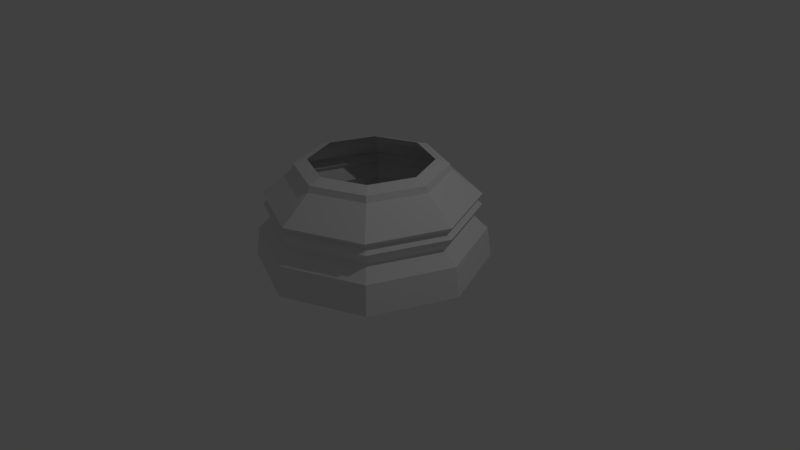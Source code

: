 # Source: Chess_Piece_Base_-_LowPoly.blend  (saved by Blender 2.77.0; exported with 4.5.12 LTS)
import bpy
from mathutils import Matrix  # noqa: F401  (used for matrix-valued properties, if any)

bpy.ops.wm.read_factory_settings(use_empty=True)
scene = bpy.context.scene
scene.name = 'Scene'

# ---- collections
col_collection_1 = bpy.data.collections.new('Collection 1'); scene.collection.children.link(col_collection_1)

# ---- world
world_world = bpy.data.worlds.new('World'); scene.world = world_world
world_world.color = (0.05088, 0.05088, 0.05088)
world_world.use_sun_shadow = False
world_world.sun_shadow_jitter_overblur = 0.0
world_world.cycles.sampling_method = 'MANUAL'

# ---- cameras
cam_camera = bpy.data.cameras.new('Camera')
cam_camera.clip_end = 100.0
cam_camera.lens = 35.0
cam_camera.sensor_width = 32.0
cam_camera.sensor_height = 18.0
cam_camera.ortho_scale = 7.314
cam_camera.dof.focus_distance = 0.0
cam_camera.dof.aperture_fstop = 128.0

# ---- lights
light_lamp = bpy.data.lights.new('Lamp', 'POINT')
light_lamp.transmission_factor = 0.0
light_lamp.cutoff_distance = 30.0
light_lamp.energy = 100.0
light_lamp.shadow_buffer_clip_start = 1.001
light_lamp.shadow_soft_size = 0.1
light_lamp.shadow_maximum_resolution = 0.006
light_lamp.use_absolute_resolution = True

# ---- meshes
me_cylinder = bpy.data.meshes.new('Cylinder')
me_cylinder.from_pydata([(0.0, 1.5, -1.0), (8.369e-08, 0.7858, 0.7543), (1.061, 1.061, -1.0), (0.5557, 0.5557, 0.7543), (1.5, 1.132e-07, -1.0), (0.7858, 2.964e-07, 0.7543), (1.061, -1.061, -1.0), (0.5557, -0.5557, 0.7543), (-4.888e-07, -1.5, -1.0), (-1.724e-07, -0.7858, 0.7543), (-1.061, -1.061, -1.0), (-0.5557, -0.5557, 0.7543), (-1.5, 1.448e-06, -1.0), (-0.7858, 9.958e-07, 0.7543), (-1.061, 1.061, -1.0), (-0.5557, 0.5557, 0.7543), (2.691e-08, 1.271, -0.2691), (0.899, 0.899, -0.2691), (1.271, 1.72e-07, -0.2691), (0.899, -0.899, -0.2691), (-3.874e-07, -1.271, -0.2691), (-0.899, -0.899, -0.2691), (-1.271, 1.304e-06, -0.2691), (-0.899, 0.899, -0.2691), (6.17e-09, 1.448, -0.4879), (1.024, 1.024, -0.4879), (1.448, 1.267e-07, -0.4879), (1.024, -1.024, -0.4879), (-4.657e-07, -1.448, -0.4879), (-1.024, -1.024, -0.4879), (-1.448, 1.415e-06, -0.4879), (-1.024, 1.024, -0.4879), (1.529e-08, 1.37, -0.04846), (1.537e-08, 1.371, 0.1448), (0.969, 0.969, -0.04846), (0.9692, 0.9692, 0.1448), (1.37, 1.466e-07, -0.04846), (1.371, 1.466e-07, 0.1448), (0.969, -0.969, -0.04846), (0.9692, -0.9692, 0.1448), (-4.313e-07, -1.37, -0.04846), (-4.314e-07, -1.371, 0.1448), (-0.969, -0.969, -0.04846), (-0.9692, -0.9692, 0.1448), (-1.37, 1.366e-06, -0.04846), (-1.371, 1.366e-06, 0.1448), (-0.969, 0.969, -0.04846), (-0.9692, 0.9692, 0.1448), (2.526e-08, 1.294, 0.03935), (0.9151, 0.9151, 0.03935), (1.294, 1.634e-07, 0.03935), (0.9151, -0.9151, 0.03935), (-3.965e-07, -1.294, 0.03935), (-0.9151, -0.9151, 0.03935), (-1.294, 1.315e-06, 0.03935), (-0.9151, 0.9151, 0.03935), (6.078e-08, 0.9844, 0.5703), (0.6961, 0.6961, 0.5703), (0.9844, 2.457e-07, 0.5703), (0.6961, -0.6961, 0.5703), (-2.599e-07, -0.9844, 0.5703), (-0.6961, -0.6961, 0.5703), (-0.9844, 1.122e-06, 0.5703), (-0.6961, 0.6961, 0.5703), (6.453e-08, 0.9593, 0.6778), (0.6783, 0.6783, 0.6778), (0.9593, 2.529e-07, 0.6778), (0.6783, -0.6783, 0.6778), (-2.48e-07, -0.9593, 0.6778), (-0.6783, -0.6783, 0.6778), (-0.9593, 1.107e-06, 0.6778), (-0.6783, 0.6783, 0.6778)], [], [(9, 7, 67, 68), (68, 67, 59, 60), (60, 59, 39, 41), (50, 37, 35, 49), (49, 35, 33, 48), (52, 51, 38, 40), (40, 38, 19, 20), (20, 19, 27, 28), (30, 12, 14, 31), (31, 14, 0, 24), (7, 5, 66, 67), (67, 66, 58, 59), (59, 58, 37, 39), (51, 50, 36, 38), (38, 36, 18, 19), (19, 18, 26, 27), (5, 3, 65, 66), (66, 65, 57, 58), (58, 57, 35, 37), (50, 49, 34, 36), (36, 34, 17, 18), (18, 17, 25, 26), (3, 1, 64, 65), (65, 64, 56, 57), (57, 56, 33, 35), (49, 48, 32, 34), (34, 32, 16, 17), (17, 16, 24, 25), (1, 15, 71, 64), (64, 71, 63, 56), (56, 63, 47, 33), (48, 55, 46, 32), (32, 46, 23, 16), (16, 23, 31, 24), (15, 13, 70, 71), (71, 70, 62, 63), (63, 62, 45, 47), (48, 33, 47, 55), (55, 47, 45, 54), (55, 54, 44, 46), (46, 44, 22, 23), (23, 22, 30, 31), (24, 0, 2, 25), (25, 2, 4, 26), (13, 11, 69, 70), (70, 69, 61, 62), (62, 61, 43, 45), (54, 45, 43, 53), (53, 43, 41, 52), (54, 53, 42, 44), (44, 42, 21, 22), (22, 21, 29, 30), (26, 4, 6, 27), (27, 6, 8, 28), (11, 9, 68, 69), (69, 68, 60, 61), (61, 60, 41, 43), (52, 41, 39, 51), (51, 39, 37, 50), (53, 52, 40, 42), (42, 40, 20, 21), (21, 20, 28, 29), (28, 8, 10, 29), (29, 10, 12, 30), (14, 12, 10, 8, 6, 4, 2, 0)])
me_cylinder.use_remesh_preserve_volume = False
me_cylinder.use_remesh_preserve_attributes = False
me_cylinder.use_mirror_vertex_groups = False
me_cylinder.update()

# ---- objects
ob_chess_piece_pawn = bpy.data.objects.new('Chess Piece Pawn', me_cylinder)
ob_lamp = bpy.data.objects.new('Lamp', light_lamp)
ob_camera = bpy.data.objects.new('Camera', cam_camera)

# ---- transforms, parenting, visibility, modifiers, constraints
ob_chess_piece_pawn.location = (0.0, 0.0, 0.75)
ob_chess_piece_pawn.scale = (1.0, 1.0, 0.75)
ob_chess_piece_pawn.lineart.crease_threshold = 0.0
ob_lamp.location = (4.076, 1.005, 5.904)
ob_lamp.rotation_euler = (0.6503, 0.05522, 1.866)
ob_lamp.lock_rotations_4d = False
ob_lamp.empty_display_type = 'ARROWS'
ob_lamp.color = (0.0, 0.0, 0.0, 0.0)
ob_lamp.lineart.crease_threshold = 0.0
ob_camera.location = (7.481, -6.508, 5.344)
ob_camera.rotation_euler = (1.109, 0.01082, 0.8149)
ob_camera.lock_rotations_4d = False
ob_camera.empty_display_type = 'ARROWS'
ob_camera.color = (0.0, 0.0, 0.0, 0.0)
ob_camera.display_type = 'WIRE'
ob_camera.lineart.crease_threshold = 0.0

# ---- collection membership
col_collection_1.objects.link(ob_chess_piece_pawn)
col_collection_1.objects.link(ob_lamp)
col_collection_1.objects.link(ob_camera)

# ---- scene / render settings (as saved in the file)
scene.camera = ob_camera
scene.frame_start = 1; scene.frame_end = 250; scene.frame_set(255)
scene.render.engine = 'BLENDER_EEVEE_NEXT'
scene.render.resolution_percentage = 50
scene.render.dither_intensity = 0.0
scene.cycles.use_denoising = False
scene.cycles.samples = 128
scene.cycles.sampling_pattern = 'TABULATED_SOBOL'
scene.cycles.light_sampling_threshold = 0.0
scene.cycles.use_adaptive_sampling = False
scene.cycles.use_light_tree = False
scene.cycles.blur_glossy = 0.0
scene.cycles.sample_clamp_indirect = 0.0
scene.view_settings.view_transform = 'Standard'
bpy.context.view_layer.update()
